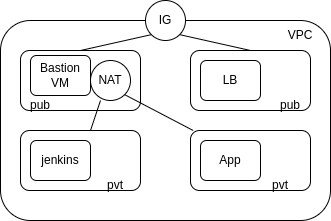

The diagram above was exported from draw.io. Its source (the exported page's mxGraphModel, read from the mxfile embedded in the PNG):
<mxGraphModel dx="993" dy="635" grid="1" gridSize="10" guides="1" tooltips="1" connect="1" arrows="1" fold="1" page="1" pageScale="1" pageWidth="827" pageHeight="1169" math="0" shadow="0">
  <root>
    <mxCell id="0" />
    <mxCell id="1" parent="0" />
    <mxCell id="i0LKXQZvzHuyNcF_Uf25-5" value="" style="rounded=1;whiteSpace=wrap;html=1;" parent="1" vertex="1">
      <mxGeometry x="60" y="270" width="330" height="200" as="geometry" />
    </mxCell>
    <mxCell id="i0LKXQZvzHuyNcF_Uf25-1" value="" style="rounded=1;whiteSpace=wrap;html=1;" parent="1" vertex="1">
      <mxGeometry x="80" y="300" width="120" height="60" as="geometry" />
    </mxCell>
    <mxCell id="i0LKXQZvzHuyNcF_Uf25-2" value="" style="rounded=1;whiteSpace=wrap;html=1;" parent="1" vertex="1">
      <mxGeometry x="250" y="380" width="120" height="60" as="geometry" />
    </mxCell>
    <mxCell id="i0LKXQZvzHuyNcF_Uf25-3" value="" style="rounded=1;whiteSpace=wrap;html=1;" parent="1" vertex="1">
      <mxGeometry x="80" y="380" width="120" height="60" as="geometry" />
    </mxCell>
    <mxCell id="i0LKXQZvzHuyNcF_Uf25-4" value="" style="rounded=1;whiteSpace=wrap;html=1;" parent="1" vertex="1">
      <mxGeometry x="250" y="300" width="120" height="60" as="geometry" />
    </mxCell>
    <mxCell id="i0LKXQZvzHuyNcF_Uf25-6" value="" style="ellipse;whiteSpace=wrap;html=1;aspect=fixed;" parent="1" vertex="1">
      <mxGeometry x="205" y="250" width="40" height="40" as="geometry" />
    </mxCell>
    <mxCell id="i0LKXQZvzHuyNcF_Uf25-7" value="" style="ellipse;whiteSpace=wrap;html=1;aspect=fixed;" parent="1" vertex="1">
      <mxGeometry x="150" y="310" width="40" height="40" as="geometry" />
    </mxCell>
    <mxCell id="i0LKXQZvzHuyNcF_Uf25-8" value="" style="endArrow=none;html=1;rounded=0;entryX=0;entryY=1;entryDx=0;entryDy=0;exitX=0.5;exitY=0;exitDx=0;exitDy=0;" parent="1" source="i0LKXQZvzHuyNcF_Uf25-1" target="i0LKXQZvzHuyNcF_Uf25-6" edge="1">
      <mxGeometry width="50" height="50" relative="1" as="geometry">
        <mxPoint x="160" y="350" as="sourcePoint" />
        <mxPoint x="210" y="300" as="targetPoint" />
      </mxGeometry>
    </mxCell>
    <mxCell id="i0LKXQZvzHuyNcF_Uf25-9" value="" style="endArrow=none;html=1;rounded=0;entryX=1;entryY=1;entryDx=0;entryDy=0;exitX=0.5;exitY=0;exitDx=0;exitDy=0;" parent="1" source="i0LKXQZvzHuyNcF_Uf25-4" target="i0LKXQZvzHuyNcF_Uf25-6" edge="1">
      <mxGeometry width="50" height="50" relative="1" as="geometry">
        <mxPoint x="150" y="310" as="sourcePoint" />
        <mxPoint x="220.85786437626894" y="294.14213562373106" as="targetPoint" />
      </mxGeometry>
    </mxCell>
    <mxCell id="i0LKXQZvzHuyNcF_Uf25-10" value="" style="endArrow=none;html=1;rounded=0;" parent="1" target="i0LKXQZvzHuyNcF_Uf25-3" edge="1">
      <mxGeometry width="50" height="50" relative="1" as="geometry">
        <mxPoint x="160" y="350" as="sourcePoint" />
        <mxPoint x="160" y="360" as="targetPoint" />
      </mxGeometry>
    </mxCell>
    <mxCell id="i0LKXQZvzHuyNcF_Uf25-11" value="" style="endArrow=none;html=1;rounded=0;exitX=1;exitY=1;exitDx=0;exitDy=0;" parent="1" source="i0LKXQZvzHuyNcF_Uf25-7" target="i0LKXQZvzHuyNcF_Uf25-2" edge="1">
      <mxGeometry width="50" height="50" relative="1" as="geometry">
        <mxPoint x="170" y="360" as="sourcePoint" />
        <mxPoint x="160" y="390" as="targetPoint" />
      </mxGeometry>
    </mxCell>
    <mxCell id="i0LKXQZvzHuyNcF_Uf25-12" value="IG" style="text;html=1;strokeColor=none;fillColor=none;align=center;verticalAlign=middle;whiteSpace=wrap;rounded=0;" parent="1" vertex="1">
      <mxGeometry x="195" y="255" width="60" height="30" as="geometry" />
    </mxCell>
    <mxCell id="i0LKXQZvzHuyNcF_Uf25-13" value="NAT" style="text;html=1;strokeColor=none;fillColor=none;align=center;verticalAlign=middle;whiteSpace=wrap;rounded=0;" parent="1" vertex="1">
      <mxGeometry x="140" y="315" width="60" height="30" as="geometry" />
    </mxCell>
    <mxCell id="i0LKXQZvzHuyNcF_Uf25-16" value="" style="rounded=1;whiteSpace=wrap;html=1;" parent="1" vertex="1">
      <mxGeometry x="90" y="305" width="60" height="40" as="geometry" />
    </mxCell>
    <mxCell id="i0LKXQZvzHuyNcF_Uf25-14" value="Bastion VM" style="text;html=1;strokeColor=none;fillColor=none;align=center;verticalAlign=middle;whiteSpace=wrap;rounded=0;" parent="1" vertex="1">
      <mxGeometry x="90" y="310" width="60" height="30" as="geometry" />
    </mxCell>
    <mxCell id="i0LKXQZvzHuyNcF_Uf25-17" value="" style="rounded=1;whiteSpace=wrap;html=1;" parent="1" vertex="1">
      <mxGeometry x="90" y="390" width="60" height="40" as="geometry" />
    </mxCell>
    <mxCell id="i0LKXQZvzHuyNcF_Uf25-18" value="jenkins&lt;br&gt;" style="text;html=1;strokeColor=none;fillColor=none;align=center;verticalAlign=middle;whiteSpace=wrap;rounded=0;" parent="1" vertex="1">
      <mxGeometry x="90" y="395" width="60" height="30" as="geometry" />
    </mxCell>
    <mxCell id="i0LKXQZvzHuyNcF_Uf25-19" value="" style="rounded=1;whiteSpace=wrap;html=1;" parent="1" vertex="1">
      <mxGeometry x="260" y="390" width="60" height="40" as="geometry" />
    </mxCell>
    <mxCell id="i0LKXQZvzHuyNcF_Uf25-20" value="App" style="text;html=1;strokeColor=none;fillColor=none;align=center;verticalAlign=middle;whiteSpace=wrap;rounded=0;" parent="1" vertex="1">
      <mxGeometry x="260" y="395" width="60" height="30" as="geometry" />
    </mxCell>
    <mxCell id="i0LKXQZvzHuyNcF_Uf25-21" value="" style="rounded=1;whiteSpace=wrap;html=1;" parent="1" vertex="1">
      <mxGeometry x="260" y="310" width="60" height="40" as="geometry" />
    </mxCell>
    <mxCell id="i0LKXQZvzHuyNcF_Uf25-22" value="LB" style="text;html=1;strokeColor=none;fillColor=none;align=center;verticalAlign=middle;whiteSpace=wrap;rounded=0;" parent="1" vertex="1">
      <mxGeometry x="260" y="315" width="60" height="30" as="geometry" />
    </mxCell>
    <mxCell id="i0LKXQZvzHuyNcF_Uf25-24" value="pvt" style="text;html=1;strokeColor=none;fillColor=none;align=center;verticalAlign=middle;whiteSpace=wrap;rounded=0;" parent="1" vertex="1">
      <mxGeometry x="145" y="420" width="60" height="30" as="geometry" />
    </mxCell>
    <mxCell id="i0LKXQZvzHuyNcF_Uf25-25" value="pvt" style="text;html=1;strokeColor=none;fillColor=none;align=center;verticalAlign=middle;whiteSpace=wrap;rounded=0;" parent="1" vertex="1">
      <mxGeometry x="310" y="420" width="60" height="30" as="geometry" />
    </mxCell>
    <mxCell id="i0LKXQZvzHuyNcF_Uf25-26" value="pub" style="text;html=1;strokeColor=none;fillColor=none;align=center;verticalAlign=middle;whiteSpace=wrap;rounded=0;" parent="1" vertex="1">
      <mxGeometry x="70" y="340" width="60" height="30" as="geometry" />
    </mxCell>
    <mxCell id="i0LKXQZvzHuyNcF_Uf25-27" value="pub" style="text;html=1;strokeColor=none;fillColor=none;align=center;verticalAlign=middle;whiteSpace=wrap;rounded=0;" parent="1" vertex="1">
      <mxGeometry x="320" y="340" width="60" height="30" as="geometry" />
    </mxCell>
    <mxCell id="i0LKXQZvzHuyNcF_Uf25-28" value="VPC" style="text;html=1;strokeColor=none;fillColor=none;align=center;verticalAlign=middle;whiteSpace=wrap;rounded=0;" parent="1" vertex="1">
      <mxGeometry x="330" y="270" width="60" height="30" as="geometry" />
    </mxCell>
  </root>
</mxGraphModel>